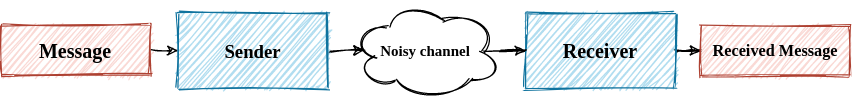

The diagram above was exported from draw.io. Its source (the exported page's mxGraphModel, read from the mxfile embedded in the PNG):
<mxGraphModel dx="1481" dy="864" grid="0" gridSize="10" guides="1" tooltips="1" connect="1" arrows="1" fold="1" page="1" pageScale="1" pageWidth="1169" pageHeight="827" math="1" shadow="0">
  <root>
    <mxCell id="0" />
    <mxCell id="1" parent="0" />
    <mxCell id="s0CctOJjrO8Ro0u7K2WN-12" style="edgeStyle=orthogonalEdgeStyle;rounded=0;orthogonalLoop=1;jettySize=auto;html=1;exitX=1;exitY=0.5;exitDx=0;exitDy=0;entryX=0;entryY=0.5;entryDx=0;entryDy=0;sketch=1;" parent="1" source="s0CctOJjrO8Ro0u7K2WN-5" target="s0CctOJjrO8Ro0u7K2WN-9" edge="1">
      <mxGeometry relative="1" as="geometry" />
    </mxCell>
    <mxCell id="s0CctOJjrO8Ro0u7K2WN-5" value="&lt;font style=&quot;font-size: 16px&quot; face=&quot;Verdana&quot;&gt;&lt;b&gt;Message&lt;/b&gt;&lt;/font&gt;" style="rounded=0;whiteSpace=wrap;html=1;fillColor=#fad9d5;strokeColor=#ae4132;sketch=1;" parent="1" vertex="1">
      <mxGeometry x="249" y="345" width="120" height="40" as="geometry" />
    </mxCell>
    <mxCell id="s0CctOJjrO8Ro0u7K2WN-26" style="edgeStyle=orthogonalEdgeStyle;rounded=0;orthogonalLoop=1;jettySize=auto;html=1;exitX=1;exitY=0.5;exitDx=0;exitDy=0;entryX=0.089;entryY=0.498;entryDx=0;entryDy=0;entryPerimeter=0;sketch=1;" parent="1" source="s0CctOJjrO8Ro0u7K2WN-9" target="s0CctOJjrO8Ro0u7K2WN-23" edge="1">
      <mxGeometry relative="1" as="geometry" />
    </mxCell>
    <mxCell id="s0CctOJjrO8Ro0u7K2WN-9" value="&lt;font face=&quot;Verdana&quot; style=&quot;font-size: 15px&quot;&gt;&lt;b&gt;Sender&lt;/b&gt;&lt;/font&gt;" style="rounded=0;whiteSpace=wrap;html=1;fillColor=#b1ddf0;strokeColor=#10739e;sketch=1;" parent="1" vertex="1">
      <mxGeometry x="391" y="335" width="120" height="60" as="geometry" />
    </mxCell>
    <mxCell id="s0CctOJjrO8Ro0u7K2WN-22" style="edgeStyle=orthogonalEdgeStyle;rounded=0;orthogonalLoop=1;jettySize=auto;html=1;exitX=1;exitY=0.5;exitDx=0;exitDy=0;sketch=1;" parent="1" source="s0CctOJjrO8Ro0u7K2WN-10" target="s0CctOJjrO8Ro0u7K2WN-21" edge="1">
      <mxGeometry relative="1" as="geometry" />
    </mxCell>
    <mxCell id="s0CctOJjrO8Ro0u7K2WN-10" value="&lt;font face=&quot;Verdana&quot; style=&quot;font-size: 16px&quot;&gt;&lt;b&gt;Receiver&lt;/b&gt;&lt;/font&gt;" style="rounded=0;whiteSpace=wrap;html=1;fillColor=#b1ddf0;strokeColor=#10739e;sketch=1;" parent="1" vertex="1">
      <mxGeometry x="669" y="335" width="120" height="60" as="geometry" />
    </mxCell>
    <mxCell id="s0CctOJjrO8Ro0u7K2WN-21" value="&lt;font face=&quot;Verdana&quot; size=&quot;1&quot;&gt;&lt;b style=&quot;font-size: 13px&quot;&gt;Received Message&lt;/b&gt;&lt;/font&gt;" style="rounded=0;whiteSpace=wrap;html=1;fillColor=#fad9d5;strokeColor=#ae4132;sketch=1;" parent="1" vertex="1">
      <mxGeometry x="809" y="345" width="120" height="40" as="geometry" />
    </mxCell>
    <mxCell id="s0CctOJjrO8Ro0u7K2WN-27" style="edgeStyle=orthogonalEdgeStyle;rounded=0;orthogonalLoop=1;jettySize=auto;html=1;exitX=0.875;exitY=0.5;exitDx=0;exitDy=0;exitPerimeter=0;sketch=1;" parent="1" source="s0CctOJjrO8Ro0u7K2WN-23" target="s0CctOJjrO8Ro0u7K2WN-10" edge="1">
      <mxGeometry relative="1" as="geometry" />
    </mxCell>
    <mxCell id="s0CctOJjrO8Ro0u7K2WN-23" value="&lt;b&gt;&lt;font face=&quot;Verdana&quot; style=&quot;font-size: 12px&quot; color=&quot;#000000&quot;&gt;Noisy channel&lt;/font&gt;&lt;/b&gt;" style="ellipse;shape=cloud;whiteSpace=wrap;html=1;sketch=1;" parent="1" vertex="1">
      <mxGeometry x="529" y="325" width="120" height="80" as="geometry" />
    </mxCell>
  </root>
</mxGraphModel>